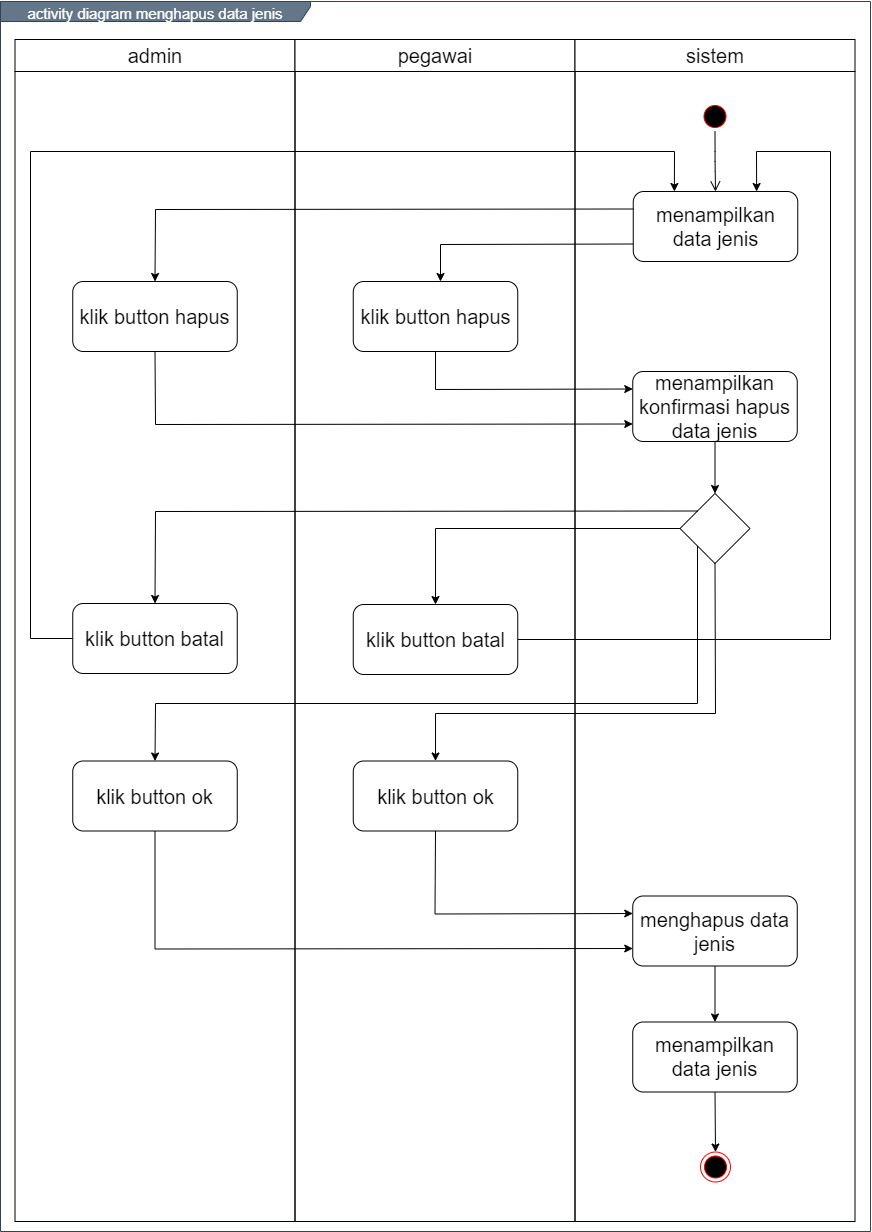

The diagram above was exported from draw.io. Its source (the exported page's mxGraphModel, read from the mxfile embedded in the PNG):
<mxGraphModel dx="1456" dy="793" grid="1" gridSize="10" guides="1" tooltips="1" connect="1" arrows="1" fold="1" page="1" pageScale="1" pageWidth="850" pageHeight="1100" math="0" shadow="0">
  <root>
    <mxCell id="0" />
    <mxCell id="1" parent="0" />
    <mxCell id="NUH3eVkvMeWa5YKu_JA4-1" value="&lt;font style=&quot;font-size: 15px&quot;&gt;activity diagram menghapus data jenis&lt;/font&gt;" style="shape=umlFrame;whiteSpace=wrap;html=1;fontSize=20;align=center;width=310;height=20;fillColor=#647687;strokeColor=#314354;fontColor=#ffffff;" vertex="1" parent="1">
      <mxGeometry x="160" y="100" width="870" height="1230" as="geometry" />
    </mxCell>
    <mxCell id="NUH3eVkvMeWa5YKu_JA4-2" value="admin" style="swimlane;whiteSpace=wrap;fontSize=20;fontStyle=0;startSize=32;" vertex="1" parent="1">
      <mxGeometry x="174.5" y="138" width="280" height="1182" as="geometry" />
    </mxCell>
    <mxCell id="NUH3eVkvMeWa5YKu_JA4-3" value="klik button hapus" style="rounded=1;whiteSpace=wrap;html=1;fontSize=20;align=center;" vertex="1" parent="NUH3eVkvMeWa5YKu_JA4-2">
      <mxGeometry x="57.75" y="242" width="164.5" height="70" as="geometry" />
    </mxCell>
    <mxCell id="NUH3eVkvMeWa5YKu_JA4-5" value="pegawai" style="swimlane;whiteSpace=wrap;fontSize=20;fontStyle=0;startSize=32;" vertex="1" parent="1">
      <mxGeometry x="454.5" y="138" width="280" height="1182" as="geometry" />
    </mxCell>
    <mxCell id="NUH3eVkvMeWa5YKu_JA4-6" value="klik button ok" style="rounded=1;whiteSpace=wrap;html=1;fontSize=20;align=center;" vertex="1" parent="NUH3eVkvMeWa5YKu_JA4-5">
      <mxGeometry x="58.25" y="721.5" width="164.5" height="70" as="geometry" />
    </mxCell>
    <mxCell id="NUH3eVkvMeWa5YKu_JA4-4" value="klik button batal" style="rounded=1;whiteSpace=wrap;html=1;fontSize=20;align=center;" vertex="1" parent="NUH3eVkvMeWa5YKu_JA4-5">
      <mxGeometry x="-222.25" y="564" width="164.5" height="70" as="geometry" />
    </mxCell>
    <mxCell id="NUH3eVkvMeWa5YKu_JA4-16" value="klik button batal" style="rounded=1;whiteSpace=wrap;html=1;fontSize=20;align=center;" vertex="1" parent="NUH3eVkvMeWa5YKu_JA4-5">
      <mxGeometry x="58.25" y="565" width="164.5" height="70" as="geometry" />
    </mxCell>
    <mxCell id="NUH3eVkvMeWa5YKu_JA4-7" value="sistem" style="swimlane;whiteSpace=wrap;fontSize=20;fontStyle=0;startSize=32;" vertex="1" parent="1">
      <mxGeometry x="734.5" y="138" width="280" height="1182" as="geometry" />
    </mxCell>
    <mxCell id="NUH3eVkvMeWa5YKu_JA4-8" value="" style="ellipse;html=1;shape=endState;fillColor=#000000;strokeColor=#ff0000;fontSize=20;align=center;" vertex="1" parent="NUH3eVkvMeWa5YKu_JA4-7">
      <mxGeometry x="125.5" y="1112.5" width="30" height="30" as="geometry" />
    </mxCell>
    <mxCell id="NUH3eVkvMeWa5YKu_JA4-9" value="" style="ellipse;html=1;shape=startState;fillColor=#000000;strokeColor=#ff0000;fontSize=20;align=center;" vertex="1" parent="NUH3eVkvMeWa5YKu_JA4-7">
      <mxGeometry x="125" y="62" width="30" height="30" as="geometry" />
    </mxCell>
    <mxCell id="NUH3eVkvMeWa5YKu_JA4-10" value="" style="edgeStyle=orthogonalEdgeStyle;html=1;verticalAlign=bottom;endArrow=open;endSize=8;fontSize=20;entryX=0.5;entryY=0;entryDx=0;entryDy=0;" edge="1" parent="NUH3eVkvMeWa5YKu_JA4-7" source="NUH3eVkvMeWa5YKu_JA4-9" target="NUH3eVkvMeWa5YKu_JA4-11">
      <mxGeometry relative="1" as="geometry">
        <mxPoint x="140" y="152" as="targetPoint" />
      </mxGeometry>
    </mxCell>
    <mxCell id="NUH3eVkvMeWa5YKu_JA4-11" value="menampilkan data jenis" style="rounded=1;whiteSpace=wrap;html=1;fontSize=20;align=center;" vertex="1" parent="NUH3eVkvMeWa5YKu_JA4-7">
      <mxGeometry x="58.25" y="152" width="164.5" height="70" as="geometry" />
    </mxCell>
    <mxCell id="NUH3eVkvMeWa5YKu_JA4-12" value="menghapus data jenis" style="rounded=1;whiteSpace=wrap;html=1;fontSize=20;align=center;" vertex="1" parent="NUH3eVkvMeWa5YKu_JA4-7">
      <mxGeometry x="57.75" y="856.5" width="164.5" height="70" as="geometry" />
    </mxCell>
    <mxCell id="NUH3eVkvMeWa5YKu_JA4-30" value="" style="rhombus;whiteSpace=wrap;html=1;" vertex="1" parent="NUH3eVkvMeWa5YKu_JA4-7">
      <mxGeometry x="105" y="454" width="70" height="70" as="geometry" />
    </mxCell>
    <mxCell id="NUH3eVkvMeWa5YKu_JA4-13" value="klik button hapus" style="rounded=1;whiteSpace=wrap;html=1;fontSize=20;align=center;" vertex="1" parent="1">
      <mxGeometry x="512.75" y="380" width="164.5" height="70" as="geometry" />
    </mxCell>
    <mxCell id="NUH3eVkvMeWa5YKu_JA4-14" value="menampilkan data jenis" style="rounded=1;whiteSpace=wrap;html=1;fontSize=20;align=center;" vertex="1" parent="1">
      <mxGeometry x="792.25" y="1120.5" width="164.5" height="70" as="geometry" />
    </mxCell>
    <mxCell id="NUH3eVkvMeWa5YKu_JA4-15" value="" style="endArrow=classic;html=1;fontSize=20;strokeColor=#000000;entryX=0.5;entryY=0;entryDx=0;entryDy=0;exitX=0.5;exitY=1;exitDx=0;exitDy=0;" edge="1" parent="1" source="NUH3eVkvMeWa5YKu_JA4-14" target="NUH3eVkvMeWa5YKu_JA4-8">
      <mxGeometry width="50" height="50" relative="1" as="geometry">
        <mxPoint x="874.5" y="1710.5" as="sourcePoint" />
        <mxPoint x="894.5" y="1566.4999999999998" as="targetPoint" />
      </mxGeometry>
    </mxCell>
    <mxCell id="NUH3eVkvMeWa5YKu_JA4-17" value="" style="endArrow=classic;html=1;exitX=0;exitY=0.75;exitDx=0;exitDy=0;rounded=0;" edge="1" parent="1" source="NUH3eVkvMeWa5YKu_JA4-11">
      <mxGeometry width="50" height="50" relative="1" as="geometry">
        <mxPoint x="600" y="580" as="sourcePoint" />
        <mxPoint x="600" y="380" as="targetPoint" />
        <Array as="points">
          <mxPoint x="600" y="343" />
        </Array>
      </mxGeometry>
    </mxCell>
    <mxCell id="NUH3eVkvMeWa5YKu_JA4-18" value="" style="endArrow=classic;html=1;exitX=0;exitY=0.25;exitDx=0;exitDy=0;rounded=0;entryX=0.5;entryY=0;entryDx=0;entryDy=0;" edge="1" parent="1" source="NUH3eVkvMeWa5YKu_JA4-11" target="NUH3eVkvMeWa5YKu_JA4-3">
      <mxGeometry width="50" height="50" relative="1" as="geometry">
        <mxPoint x="802.75" y="352.5" as="sourcePoint" />
        <mxPoint x="610" y="390" as="targetPoint" />
        <Array as="points">
          <mxPoint x="315" y="308" />
        </Array>
      </mxGeometry>
    </mxCell>
    <mxCell id="NUH3eVkvMeWa5YKu_JA4-19" value="menampilkan konfirmasi hapus data jenis" style="rounded=1;whiteSpace=wrap;html=1;fontSize=20;align=center;" vertex="1" parent="1">
      <mxGeometry x="792.25" y="470" width="164.5" height="70" as="geometry" />
    </mxCell>
    <mxCell id="NUH3eVkvMeWa5YKu_JA4-20" value="klik button ok" style="rounded=1;whiteSpace=wrap;html=1;fontSize=20;align=center;" vertex="1" parent="1">
      <mxGeometry x="232.25" y="859.5" width="164.5" height="70" as="geometry" />
    </mxCell>
    <mxCell id="NUH3eVkvMeWa5YKu_JA4-21" value="" style="endArrow=classic;html=1;entryX=0;entryY=0.25;entryDx=0;entryDy=0;exitX=0.5;exitY=1;exitDx=0;exitDy=0;rounded=0;" edge="1" parent="1" source="NUH3eVkvMeWa5YKu_JA4-13" target="NUH3eVkvMeWa5YKu_JA4-19">
      <mxGeometry width="50" height="50" relative="1" as="geometry">
        <mxPoint x="540" y="460" as="sourcePoint" />
        <mxPoint x="590" y="410" as="targetPoint" />
        <Array as="points">
          <mxPoint x="595" y="488" />
        </Array>
      </mxGeometry>
    </mxCell>
    <mxCell id="NUH3eVkvMeWa5YKu_JA4-22" value="" style="endArrow=classic;html=1;entryX=0;entryY=0.75;entryDx=0;entryDy=0;exitX=0.5;exitY=1;exitDx=0;exitDy=0;rounded=0;" edge="1" parent="1" source="NUH3eVkvMeWa5YKu_JA4-3" target="NUH3eVkvMeWa5YKu_JA4-19">
      <mxGeometry width="50" height="50" relative="1" as="geometry">
        <mxPoint x="540" y="460" as="sourcePoint" />
        <mxPoint x="590" y="410" as="targetPoint" />
        <Array as="points">
          <mxPoint x="315" y="523" />
        </Array>
      </mxGeometry>
    </mxCell>
    <mxCell id="NUH3eVkvMeWa5YKu_JA4-27" value="" style="endArrow=classic;html=1;entryX=0;entryY=0.25;entryDx=0;entryDy=0;exitX=0.5;exitY=1;exitDx=0;exitDy=0;rounded=0;" edge="1" parent="1" source="NUH3eVkvMeWa5YKu_JA4-6" target="NUH3eVkvMeWa5YKu_JA4-12">
      <mxGeometry width="50" height="50" relative="1" as="geometry">
        <mxPoint x="324" y="814.5" as="sourcePoint" />
        <mxPoint x="324.5000000000002" y="869.5" as="targetPoint" />
        <Array as="points">
          <mxPoint x="594.5" y="1012.5" />
        </Array>
      </mxGeometry>
    </mxCell>
    <mxCell id="NUH3eVkvMeWa5YKu_JA4-28" value="" style="endArrow=classic;html=1;exitX=0.5;exitY=1;exitDx=0;exitDy=0;entryX=0;entryY=0.75;entryDx=0;entryDy=0;rounded=0;" edge="1" parent="1" source="NUH3eVkvMeWa5YKu_JA4-20" target="NUH3eVkvMeWa5YKu_JA4-12">
      <mxGeometry width="50" height="50" relative="1" as="geometry">
        <mxPoint x="589.5" y="1104.5" as="sourcePoint" />
        <mxPoint x="639.5" y="1054.5" as="targetPoint" />
        <Array as="points">
          <mxPoint x="314.5" y="1047.5" />
        </Array>
      </mxGeometry>
    </mxCell>
    <mxCell id="NUH3eVkvMeWa5YKu_JA4-29" value="" style="endArrow=classic;html=1;entryX=0.5;entryY=0;entryDx=0;entryDy=0;exitX=0.5;exitY=1;exitDx=0;exitDy=0;" edge="1" parent="1" source="NUH3eVkvMeWa5YKu_JA4-12" target="NUH3eVkvMeWa5YKu_JA4-14">
      <mxGeometry width="50" height="50" relative="1" as="geometry">
        <mxPoint x="589.5" y="1104.5" as="sourcePoint" />
        <mxPoint x="639.5" y="1054.5" as="targetPoint" />
      </mxGeometry>
    </mxCell>
    <mxCell id="NUH3eVkvMeWa5YKu_JA4-31" value="" style="endArrow=classic;html=1;exitX=0;exitY=0;exitDx=0;exitDy=0;entryX=0.5;entryY=0;entryDx=0;entryDy=0;rounded=0;" edge="1" parent="1" source="NUH3eVkvMeWa5YKu_JA4-30" target="NUH3eVkvMeWa5YKu_JA4-4">
      <mxGeometry width="50" height="50" relative="1" as="geometry">
        <mxPoint x="790" y="712" as="sourcePoint" />
        <mxPoint x="840" y="662" as="targetPoint" />
        <Array as="points">
          <mxPoint x="315" y="610" />
        </Array>
      </mxGeometry>
    </mxCell>
    <mxCell id="NUH3eVkvMeWa5YKu_JA4-32" value="" style="endArrow=classic;html=1;exitX=0;exitY=0.5;exitDx=0;exitDy=0;entryX=0.5;entryY=0;entryDx=0;entryDy=0;rounded=0;" edge="1" parent="1" source="NUH3eVkvMeWa5YKu_JA4-30" target="NUH3eVkvMeWa5YKu_JA4-16">
      <mxGeometry width="50" height="50" relative="1" as="geometry">
        <mxPoint x="867" y="619.5" as="sourcePoint" />
        <mxPoint x="324.5" y="712" as="targetPoint" />
        <Array as="points">
          <mxPoint x="595" y="627" />
        </Array>
      </mxGeometry>
    </mxCell>
    <mxCell id="NUH3eVkvMeWa5YKu_JA4-33" value="" style="endArrow=classic;html=1;entryX=0.5;entryY=0;entryDx=0;entryDy=0;exitX=0.5;exitY=1;exitDx=0;exitDy=0;" edge="1" parent="1" source="NUH3eVkvMeWa5YKu_JA4-19" target="NUH3eVkvMeWa5YKu_JA4-30">
      <mxGeometry width="50" height="50" relative="1" as="geometry">
        <mxPoint x="790" y="750" as="sourcePoint" />
        <mxPoint x="840" y="700" as="targetPoint" />
      </mxGeometry>
    </mxCell>
    <mxCell id="NUH3eVkvMeWa5YKu_JA4-34" value="" style="endArrow=classic;html=1;entryX=0.5;entryY=0;entryDx=0;entryDy=0;rounded=0;exitX=0;exitY=1;exitDx=0;exitDy=0;" edge="1" parent="1" source="NUH3eVkvMeWa5YKu_JA4-30" target="NUH3eVkvMeWa5YKu_JA4-20">
      <mxGeometry width="50" height="50" relative="1" as="geometry">
        <mxPoint x="790" y="842" as="sourcePoint" />
        <mxPoint x="840" y="792" as="targetPoint" />
        <Array as="points">
          <mxPoint x="857" y="802" />
          <mxPoint x="315" y="802" />
        </Array>
      </mxGeometry>
    </mxCell>
    <mxCell id="NUH3eVkvMeWa5YKu_JA4-35" value="" style="endArrow=classic;html=1;entryX=0.5;entryY=0;entryDx=0;entryDy=0;rounded=0;exitX=0.5;exitY=1;exitDx=0;exitDy=0;" edge="1" parent="1" source="NUH3eVkvMeWa5YKu_JA4-30" target="NUH3eVkvMeWa5YKu_JA4-6">
      <mxGeometry width="50" height="50" relative="1" as="geometry">
        <mxPoint x="867" y="654.5" as="sourcePoint" />
        <mxPoint x="324.5" y="869.5" as="targetPoint" />
        <Array as="points">
          <mxPoint x="875" y="812" />
          <mxPoint x="595" y="812" />
        </Array>
      </mxGeometry>
    </mxCell>
    <mxCell id="NUH3eVkvMeWa5YKu_JA4-37" value="" style="endArrow=classic;html=1;entryX=0.25;entryY=0;entryDx=0;entryDy=0;exitX=0;exitY=0.5;exitDx=0;exitDy=0;rounded=0;" edge="1" parent="1" source="NUH3eVkvMeWa5YKu_JA4-4" target="NUH3eVkvMeWa5YKu_JA4-11">
      <mxGeometry width="50" height="50" relative="1" as="geometry">
        <mxPoint x="570" y="530" as="sourcePoint" />
        <mxPoint x="620" y="480" as="targetPoint" />
        <Array as="points">
          <mxPoint x="190" y="737" />
          <mxPoint x="190" y="250" />
          <mxPoint x="834" y="250" />
        </Array>
      </mxGeometry>
    </mxCell>
    <mxCell id="NUH3eVkvMeWa5YKu_JA4-38" value="" style="endArrow=classic;html=1;exitX=1;exitY=0.5;exitDx=0;exitDy=0;entryX=0.75;entryY=0;entryDx=0;entryDy=0;rounded=0;" edge="1" parent="1" source="NUH3eVkvMeWa5YKu_JA4-16" target="NUH3eVkvMeWa5YKu_JA4-11">
      <mxGeometry width="50" height="50" relative="1" as="geometry">
        <mxPoint x="450" y="730" as="sourcePoint" />
        <mxPoint x="500" y="680" as="targetPoint" />
        <Array as="points">
          <mxPoint x="990" y="738" />
          <mxPoint x="990" y="250" />
          <mxPoint x="916" y="250" />
        </Array>
      </mxGeometry>
    </mxCell>
  </root>
</mxGraphModel>